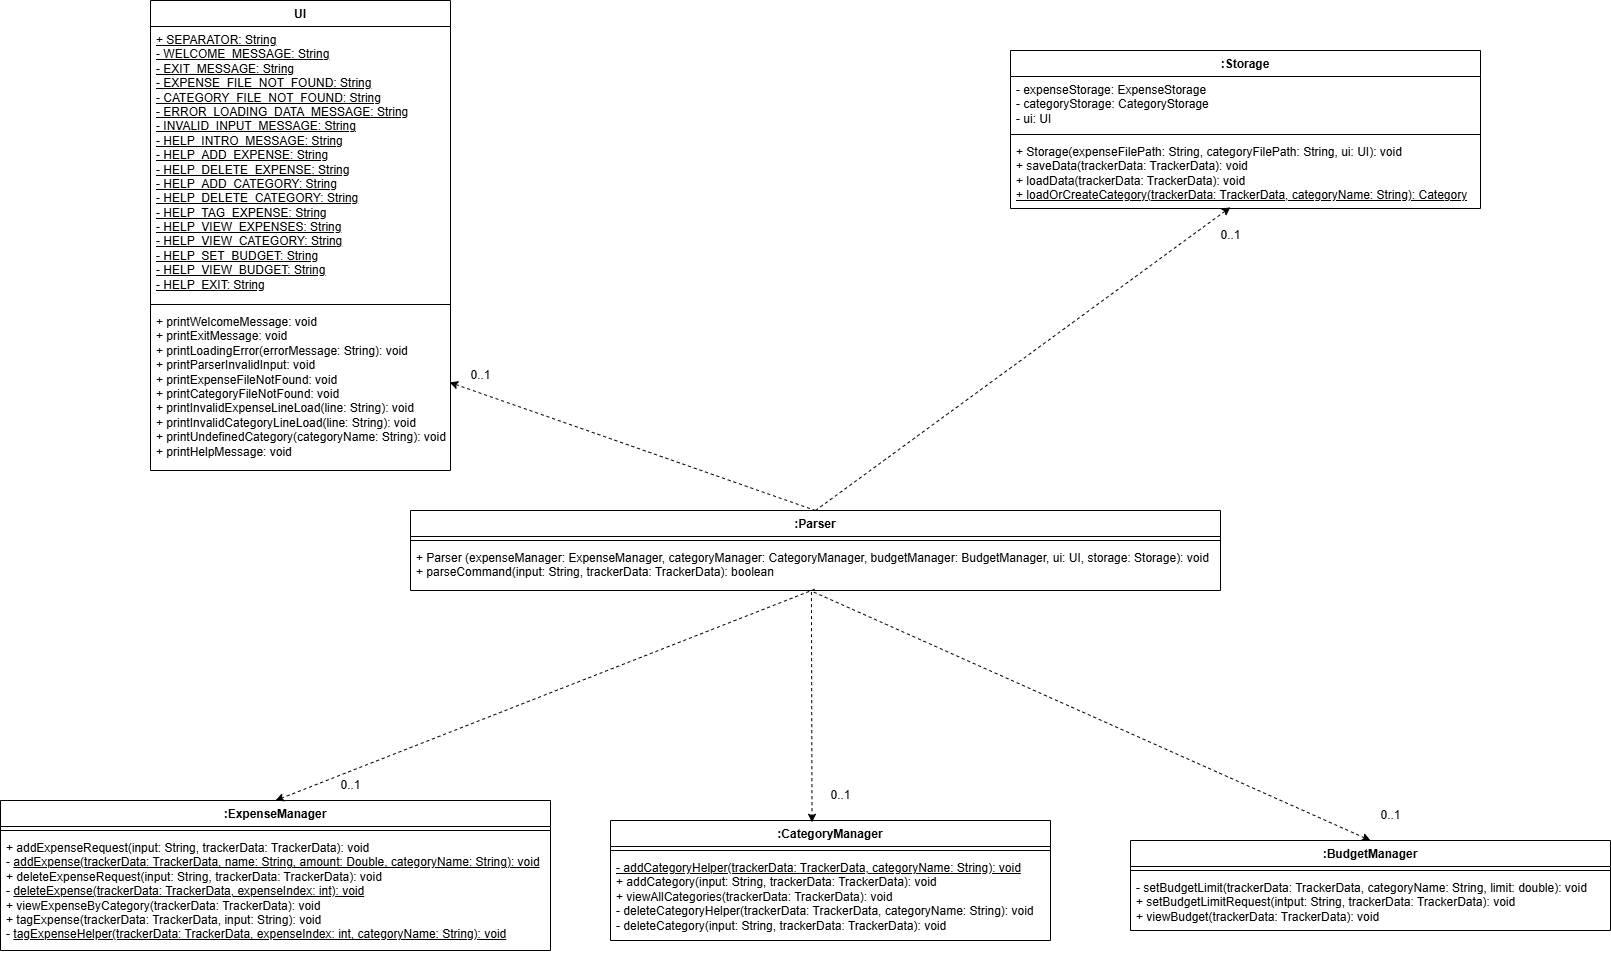

The diagram above was exported from draw.io. Its source (the exported page's mxGraphModel, read from the mxfile embedded in the PNG):
<mxGraphModel dx="3010" dy="1156" grid="1" gridSize="10" guides="1" tooltips="1" connect="1" arrows="1" fold="1" page="1" pageScale="1" pageWidth="827" pageHeight="1169" math="0" shadow="0">
  <root>
    <mxCell id="WIyWlLk6GJQsqaUBKTNV-0" />
    <mxCell id="WIyWlLk6GJQsqaUBKTNV-1" parent="WIyWlLk6GJQsqaUBKTNV-0" />
    <mxCell id="8PJ7N6NbCDjSyu627671-0" value=":Parser" style="swimlane;fontStyle=1;align=center;verticalAlign=top;childLayout=stackLayout;horizontal=1;startSize=26;horizontalStack=0;resizeParent=1;resizeParentMax=0;resizeLast=0;collapsible=1;marginBottom=0;whiteSpace=wrap;html=1;" vertex="1" parent="WIyWlLk6GJQsqaUBKTNV-1">
      <mxGeometry x="-400" y="550" width="810" height="80" as="geometry" />
    </mxCell>
    <mxCell id="8PJ7N6NbCDjSyu627671-2" value="" style="line;strokeWidth=1;fillColor=none;align=left;verticalAlign=middle;spacingTop=-1;spacingLeft=3;spacingRight=3;rotatable=0;labelPosition=right;points=[];portConstraint=eastwest;strokeColor=inherit;" vertex="1" parent="8PJ7N6NbCDjSyu627671-0">
      <mxGeometry y="26" width="810" height="8" as="geometry" />
    </mxCell>
    <mxCell id="8PJ7N6NbCDjSyu627671-3" value="+ Parser (expenseManager: ExpenseManager, categoryManager: CategoryManager, budgetManager: BudgetManager, ui: UI, storage: Storage): void&lt;div&gt;+ parseCommand(input: String, trackerData: TrackerData): boolean&lt;/div&gt;" style="text;strokeColor=none;fillColor=none;align=left;verticalAlign=top;spacingLeft=4;spacingRight=4;overflow=hidden;rotatable=0;points=[[0,0.5],[1,0.5]];portConstraint=eastwest;whiteSpace=wrap;html=1;" vertex="1" parent="8PJ7N6NbCDjSyu627671-0">
      <mxGeometry y="34" width="810" height="46" as="geometry" />
    </mxCell>
    <mxCell id="8PJ7N6NbCDjSyu627671-4" value=":ExpenseManager" style="swimlane;fontStyle=1;align=center;verticalAlign=top;childLayout=stackLayout;horizontal=1;startSize=26;horizontalStack=0;resizeParent=1;resizeParentMax=0;resizeLast=0;collapsible=1;marginBottom=0;whiteSpace=wrap;html=1;" vertex="1" parent="WIyWlLk6GJQsqaUBKTNV-1">
      <mxGeometry x="-810" y="840" width="550" height="150" as="geometry" />
    </mxCell>
    <mxCell id="8PJ7N6NbCDjSyu627671-6" value="" style="line;strokeWidth=1;fillColor=none;align=left;verticalAlign=middle;spacingTop=-1;spacingLeft=3;spacingRight=3;rotatable=0;labelPosition=right;points=[];portConstraint=eastwest;strokeColor=inherit;" vertex="1" parent="8PJ7N6NbCDjSyu627671-4">
      <mxGeometry y="26" width="550" height="8" as="geometry" />
    </mxCell>
    <mxCell id="8PJ7N6NbCDjSyu627671-7" value="+ addExpenseRequest(input: String, trackerData: TrackerData): void&lt;div&gt;- &lt;u&gt;addExpense(&lt;span style=&quot;background-color: initial;&quot;&gt;trackerData: TrackerData, name: String, amount: Double, categoryName: String): void&lt;/span&gt;&lt;/u&gt;&lt;/div&gt;&lt;div&gt;&lt;span style=&quot;background-color: initial;&quot;&gt;+ deleteExpenseRequest(input: String,&amp;nbsp;&lt;/span&gt;&lt;span style=&quot;background-color: initial;&quot;&gt;trackerData: TrackerData): void&lt;/span&gt;&lt;/div&gt;&lt;div&gt;&lt;span style=&quot;background-color: initial;&quot;&gt;- &lt;u&gt;deleteExpense(trackerData: TrackerData, expenseIndex: int): void&lt;/u&gt;&lt;/span&gt;&lt;/div&gt;&lt;div&gt;&lt;span style=&quot;background-color: initial;&quot;&gt;+ viewExpenseByCategory(trackerData: TrackerData): void&lt;/span&gt;&lt;/div&gt;&lt;div&gt;&lt;span style=&quot;background-color: initial;&quot;&gt;+ tagExpense(trackerData: TrackerData, input: String): void&lt;/span&gt;&lt;/div&gt;&lt;div&gt;&lt;span style=&quot;background-color: initial;&quot;&gt;- &lt;u&gt;tagExpenseHelper(trackerData: TrackerData, expenseIndex: int, categoryName: String): void&lt;/u&gt;&lt;/span&gt;&lt;/div&gt;" style="text;strokeColor=none;fillColor=none;align=left;verticalAlign=top;spacingLeft=4;spacingRight=4;overflow=hidden;rotatable=0;points=[[0,0.5],[1,0.5]];portConstraint=eastwest;whiteSpace=wrap;html=1;" vertex="1" parent="8PJ7N6NbCDjSyu627671-4">
      <mxGeometry y="34" width="550" height="116" as="geometry" />
    </mxCell>
    <mxCell id="8PJ7N6NbCDjSyu627671-8" value=":CategoryManager" style="swimlane;fontStyle=1;align=center;verticalAlign=top;childLayout=stackLayout;horizontal=1;startSize=26;horizontalStack=0;resizeParent=1;resizeParentMax=0;resizeLast=0;collapsible=1;marginBottom=0;whiteSpace=wrap;html=1;" vertex="1" parent="WIyWlLk6GJQsqaUBKTNV-1">
      <mxGeometry x="-200" y="860" width="440" height="120" as="geometry" />
    </mxCell>
    <mxCell id="8PJ7N6NbCDjSyu627671-10" value="" style="line;strokeWidth=1;fillColor=none;align=left;verticalAlign=middle;spacingTop=-1;spacingLeft=3;spacingRight=3;rotatable=0;labelPosition=right;points=[];portConstraint=eastwest;strokeColor=inherit;" vertex="1" parent="8PJ7N6NbCDjSyu627671-8">
      <mxGeometry y="26" width="440" height="8" as="geometry" />
    </mxCell>
    <mxCell id="8PJ7N6NbCDjSyu627671-11" value="&lt;u&gt;- addCategoryHelper(trackerData: TrackerData, categoryName: String): void&lt;/u&gt;&lt;div&gt;+ addCategory(input: String, trackerData: TrackerData): void&lt;/div&gt;&lt;div&gt;+ viewAllCategories(trackerData: TrackerData): void&lt;/div&gt;&lt;div&gt;- deleteCategoryHelper(trackerData: TrackerData, categoryName: String): void&lt;/div&gt;&lt;div&gt;- deleteCategory(input: String, trackerData: TrackerData): void&lt;/div&gt;" style="text;strokeColor=none;fillColor=none;align=left;verticalAlign=top;spacingLeft=4;spacingRight=4;overflow=hidden;rotatable=0;points=[[0,0.5],[1,0.5]];portConstraint=eastwest;whiteSpace=wrap;html=1;" vertex="1" parent="8PJ7N6NbCDjSyu627671-8">
      <mxGeometry y="34" width="440" height="86" as="geometry" />
    </mxCell>
    <mxCell id="8PJ7N6NbCDjSyu627671-12" value=":BudgetManager" style="swimlane;fontStyle=1;align=center;verticalAlign=top;childLayout=stackLayout;horizontal=1;startSize=26;horizontalStack=0;resizeParent=1;resizeParentMax=0;resizeLast=0;collapsible=1;marginBottom=0;whiteSpace=wrap;html=1;" vertex="1" parent="WIyWlLk6GJQsqaUBKTNV-1">
      <mxGeometry x="320" y="880" width="480" height="90" as="geometry" />
    </mxCell>
    <mxCell id="8PJ7N6NbCDjSyu627671-14" value="" style="line;strokeWidth=1;fillColor=none;align=left;verticalAlign=middle;spacingTop=-1;spacingLeft=3;spacingRight=3;rotatable=0;labelPosition=right;points=[];portConstraint=eastwest;strokeColor=inherit;" vertex="1" parent="8PJ7N6NbCDjSyu627671-12">
      <mxGeometry y="26" width="480" height="8" as="geometry" />
    </mxCell>
    <mxCell id="8PJ7N6NbCDjSyu627671-15" value="- setBudgetLimit(trackerData: TrackerData, categoryName: String, limit: double): void&lt;div&gt;+ setBudgetLimitRequest(intput: String, trackerData: TrackerData): void&lt;/div&gt;&lt;div&gt;+ viewBudget(trackerData: TrackerData): void&lt;/div&gt;" style="text;strokeColor=none;fillColor=none;align=left;verticalAlign=top;spacingLeft=4;spacingRight=4;overflow=hidden;rotatable=0;points=[[0,0.5],[1,0.5]];portConstraint=eastwest;whiteSpace=wrap;html=1;" vertex="1" parent="8PJ7N6NbCDjSyu627671-12">
      <mxGeometry y="34" width="480" height="56" as="geometry" />
    </mxCell>
    <mxCell id="8PJ7N6NbCDjSyu627671-21" value=":Storage" style="swimlane;fontStyle=1;align=center;verticalAlign=top;childLayout=stackLayout;horizontal=1;startSize=26;horizontalStack=0;resizeParent=1;resizeParentMax=0;resizeLast=0;collapsible=1;marginBottom=0;whiteSpace=wrap;html=1;" vertex="1" parent="WIyWlLk6GJQsqaUBKTNV-1">
      <mxGeometry x="200" y="90" width="470" height="158" as="geometry" />
    </mxCell>
    <mxCell id="8PJ7N6NbCDjSyu627671-22" value="&lt;div&gt;- expenseStorage: ExpenseStorage&lt;/div&gt;&lt;div&gt;- categoryStorage: CategoryStorage&lt;/div&gt;- ui: UI" style="text;strokeColor=none;fillColor=none;align=left;verticalAlign=top;spacingLeft=4;spacingRight=4;overflow=hidden;rotatable=0;points=[[0,0.5],[1,0.5]];portConstraint=eastwest;whiteSpace=wrap;html=1;" vertex="1" parent="8PJ7N6NbCDjSyu627671-21">
      <mxGeometry y="26" width="470" height="54" as="geometry" />
    </mxCell>
    <mxCell id="8PJ7N6NbCDjSyu627671-23" value="" style="line;strokeWidth=1;fillColor=none;align=left;verticalAlign=middle;spacingTop=-1;spacingLeft=3;spacingRight=3;rotatable=0;labelPosition=right;points=[];portConstraint=eastwest;strokeColor=inherit;" vertex="1" parent="8PJ7N6NbCDjSyu627671-21">
      <mxGeometry y="80" width="470" height="8" as="geometry" />
    </mxCell>
    <mxCell id="8PJ7N6NbCDjSyu627671-24" value="+ Storage(expenseFilePath: String, categoryFilePath: String, ui: UI): void&lt;div&gt;+ saveData(trackerData: TrackerData): void&lt;/div&gt;&lt;div&gt;+ loadData(trackerData: TrackerData): void&lt;/div&gt;&lt;div&gt;&lt;u&gt;+ loadOrCreateCategory(trackerData: TrackerData, categoryName: String): Category&lt;/u&gt;&lt;/div&gt;" style="text;strokeColor=none;fillColor=none;align=left;verticalAlign=top;spacingLeft=4;spacingRight=4;overflow=hidden;rotatable=0;points=[[0,0.5],[1,0.5]];portConstraint=eastwest;whiteSpace=wrap;html=1;" vertex="1" parent="8PJ7N6NbCDjSyu627671-21">
      <mxGeometry y="88" width="470" height="70" as="geometry" />
    </mxCell>
    <mxCell id="8PJ7N6NbCDjSyu627671-25" value="UI" style="swimlane;fontStyle=1;align=center;verticalAlign=top;childLayout=stackLayout;horizontal=1;startSize=26;horizontalStack=0;resizeParent=1;resizeParentMax=0;resizeLast=0;collapsible=1;marginBottom=0;whiteSpace=wrap;html=1;" vertex="1" parent="WIyWlLk6GJQsqaUBKTNV-1">
      <mxGeometry x="-660" y="40" width="300" height="470" as="geometry" />
    </mxCell>
    <mxCell id="8PJ7N6NbCDjSyu627671-26" value="&lt;u&gt;+ SEPARATOR: String&lt;/u&gt;&lt;div&gt;&lt;div&gt;&lt;u&gt;- WELCOME_MESSAGE: String&lt;/u&gt;&lt;div&gt;&lt;u&gt;- EXIT_MESSAGE: String&lt;/u&gt;&lt;div&gt;&lt;u&gt;- EXPENSE_FILE_NOT_FOUND: String&lt;/u&gt;&lt;div&gt;&lt;u&gt;- CATEGORY_FILE_NOT_FOUND: String&lt;/u&gt;&lt;div&gt;&lt;u&gt;- ERROR_LOADING_DATA_MESSAGE: String&lt;/u&gt;&lt;div&gt;&lt;div&gt;&lt;u&gt;- INVALID_INPUT_MESSAGE: String&lt;/u&gt;&lt;div&gt;&lt;u&gt;- HELP_INTRO_MESSAGE: String&lt;/u&gt;&lt;div&gt;&lt;u&gt;- HELP_ADD_EXPENSE: String&lt;/u&gt;&lt;div&gt;&lt;u&gt;- HELP_DELETE_EXPENSE: String&lt;/u&gt;&lt;div&gt;&lt;u&gt;- HELP_ADD_CATEGORY: String&lt;/u&gt;&lt;div&gt;&lt;u&gt;- HELP_DELETE_CATEGORY: String&lt;/u&gt;&lt;div&gt;&lt;u&gt;- HELP_TAG_EXPENSE: String&lt;/u&gt;&lt;div&gt;&lt;u&gt;- HELP_VIEW_EXPENSES: String&lt;/u&gt;&lt;div&gt;&lt;u&gt;- HELP_VIEW_CATEGORY: String&lt;/u&gt;&lt;div&gt;&lt;u&gt;- HELP_SET_BUDGET: String&lt;/u&gt;&lt;div&gt;&lt;u&gt;- HELP_VIEW_BUDGET: String&lt;/u&gt;&lt;div&gt;&lt;u&gt;- HELP_EXIT: String&lt;/u&gt;&lt;div&gt;&lt;div&gt;&lt;div&gt;&lt;div&gt;&lt;div&gt;&lt;div&gt;&lt;div&gt;&lt;br&gt;&lt;/div&gt;&lt;/div&gt;&lt;/div&gt;&lt;/div&gt;&lt;/div&gt;&lt;/div&gt;&lt;/div&gt;&lt;/div&gt;&lt;/div&gt;&lt;/div&gt;&lt;/div&gt;&lt;/div&gt;&lt;/div&gt;&lt;/div&gt;&lt;/div&gt;&lt;/div&gt;&lt;/div&gt;&lt;/div&gt;&lt;/div&gt;&lt;/div&gt;&lt;/div&gt;&lt;/div&gt;&lt;/div&gt;&lt;/div&gt;&lt;/div&gt;&lt;/div&gt;" style="text;strokeColor=none;fillColor=none;align=left;verticalAlign=top;spacingLeft=4;spacingRight=4;overflow=hidden;rotatable=0;points=[[0,0.5],[1,0.5]];portConstraint=eastwest;whiteSpace=wrap;html=1;" vertex="1" parent="8PJ7N6NbCDjSyu627671-25">
      <mxGeometry y="26" width="300" height="274" as="geometry" />
    </mxCell>
    <mxCell id="8PJ7N6NbCDjSyu627671-27" value="" style="line;strokeWidth=1;fillColor=none;align=left;verticalAlign=middle;spacingTop=-1;spacingLeft=3;spacingRight=3;rotatable=0;labelPosition=right;points=[];portConstraint=eastwest;strokeColor=inherit;" vertex="1" parent="8PJ7N6NbCDjSyu627671-25">
      <mxGeometry y="300" width="300" height="8" as="geometry" />
    </mxCell>
    <mxCell id="8PJ7N6NbCDjSyu627671-28" value="+ printWelcomeMessage: void&lt;div&gt;+ printExitMessage: void&lt;/div&gt;&lt;div&gt;+ printLoadingError(errorMessage: String): void&lt;/div&gt;&lt;div&gt;+ printParserInvalidInput: void&lt;/div&gt;&lt;div&gt;+ printExpenseFileNotFound: void&lt;/div&gt;&lt;div&gt;+ printCategoryFileNotFound: void&lt;/div&gt;&lt;div&gt;+ printInvalidExpenseLineLoad(line: String): void&lt;/div&gt;&lt;div&gt;+ printInvalidCategoryLineLoad(line: String): void&lt;/div&gt;&lt;div&gt;+ printUndefinedCategory(categoryName: String): void&lt;/div&gt;&lt;div&gt;+ printHelpMessage: void&lt;br&gt;&lt;/div&gt;" style="text;strokeColor=none;fillColor=none;align=left;verticalAlign=top;spacingLeft=4;spacingRight=4;overflow=hidden;rotatable=0;points=[[0,0.5],[1,0.5]];portConstraint=eastwest;whiteSpace=wrap;html=1;" vertex="1" parent="8PJ7N6NbCDjSyu627671-25">
      <mxGeometry y="308" width="300" height="162" as="geometry" />
    </mxCell>
    <mxCell id="8PJ7N6NbCDjSyu627671-35" value="" style="endArrow=classic;html=1;rounded=0;exitX=0.5;exitY=0;exitDx=0;exitDy=0;entryX=0.468;entryY=0.982;entryDx=0;entryDy=0;entryPerimeter=0;dashed=1;" edge="1" parent="WIyWlLk6GJQsqaUBKTNV-1" source="8PJ7N6NbCDjSyu627671-0" target="8PJ7N6NbCDjSyu627671-24">
      <mxGeometry width="50" height="50" relative="1" as="geometry">
        <mxPoint x="80" y="580" as="sourcePoint" />
        <mxPoint x="130" y="530" as="targetPoint" />
      </mxGeometry>
    </mxCell>
    <mxCell id="8PJ7N6NbCDjSyu627671-36" value="" style="endArrow=classic;html=1;rounded=0;entryX=0.997;entryY=0.456;entryDx=0;entryDy=0;entryPerimeter=0;dashed=1;" edge="1" parent="WIyWlLk6GJQsqaUBKTNV-1" target="8PJ7N6NbCDjSyu627671-28">
      <mxGeometry width="50" height="50" relative="1" as="geometry">
        <mxPoint x="5" y="550" as="sourcePoint" />
        <mxPoint x="130" y="530" as="targetPoint" />
      </mxGeometry>
    </mxCell>
    <mxCell id="8PJ7N6NbCDjSyu627671-37" value="" style="endArrow=classic;html=1;rounded=0;exitX=0.499;exitY=0.973;exitDx=0;exitDy=0;exitPerimeter=0;entryX=0.5;entryY=0;entryDx=0;entryDy=0;dashed=1;" edge="1" parent="WIyWlLk6GJQsqaUBKTNV-1" source="8PJ7N6NbCDjSyu627671-3" target="8PJ7N6NbCDjSyu627671-4">
      <mxGeometry width="50" height="50" relative="1" as="geometry">
        <mxPoint x="80" y="670" as="sourcePoint" />
        <mxPoint x="130" y="620" as="targetPoint" />
      </mxGeometry>
    </mxCell>
    <mxCell id="8PJ7N6NbCDjSyu627671-38" value="" style="endArrow=classic;html=1;rounded=0;exitX=0.495;exitY=1.036;exitDx=0;exitDy=0;exitPerimeter=0;entryX=0.458;entryY=0.015;entryDx=0;entryDy=0;dashed=1;entryPerimeter=0;" edge="1" parent="WIyWlLk6GJQsqaUBKTNV-1" source="8PJ7N6NbCDjSyu627671-3" target="8PJ7N6NbCDjSyu627671-8">
      <mxGeometry width="50" height="50" relative="1" as="geometry">
        <mxPoint x="14" y="639" as="sourcePoint" />
        <mxPoint x="-525" y="850" as="targetPoint" />
      </mxGeometry>
    </mxCell>
    <mxCell id="8PJ7N6NbCDjSyu627671-39" value="" style="endArrow=classic;html=1;rounded=0;exitX=0.498;exitY=1.036;exitDx=0;exitDy=0;exitPerimeter=0;entryX=0.5;entryY=0;entryDx=0;entryDy=0;dashed=1;" edge="1" parent="WIyWlLk6GJQsqaUBKTNV-1" source="8PJ7N6NbCDjSyu627671-3" target="8PJ7N6NbCDjSyu627671-12">
      <mxGeometry width="50" height="50" relative="1" as="geometry">
        <mxPoint x="24" y="649" as="sourcePoint" />
        <mxPoint x="-515" y="860" as="targetPoint" />
      </mxGeometry>
    </mxCell>
    <mxCell id="8PJ7N6NbCDjSyu627671-40" value="0..1" style="text;html=1;align=center;verticalAlign=middle;resizable=0;points=[];autosize=1;strokeColor=none;fillColor=none;" vertex="1" parent="WIyWlLk6GJQsqaUBKTNV-1">
      <mxGeometry x="400" y="260" width="40" height="30" as="geometry" />
    </mxCell>
    <mxCell id="8PJ7N6NbCDjSyu627671-41" value="0..1" style="text;html=1;align=center;verticalAlign=middle;resizable=0;points=[];autosize=1;strokeColor=none;fillColor=none;" vertex="1" parent="WIyWlLk6GJQsqaUBKTNV-1">
      <mxGeometry x="560" y="840" width="40" height="30" as="geometry" />
    </mxCell>
    <mxCell id="8PJ7N6NbCDjSyu627671-42" value="0..1" style="text;html=1;align=center;verticalAlign=middle;resizable=0;points=[];autosize=1;strokeColor=none;fillColor=none;" vertex="1" parent="WIyWlLk6GJQsqaUBKTNV-1">
      <mxGeometry x="10" y="820" width="40" height="30" as="geometry" />
    </mxCell>
    <mxCell id="8PJ7N6NbCDjSyu627671-43" value="0..1" style="text;html=1;align=center;verticalAlign=middle;resizable=0;points=[];autosize=1;strokeColor=none;fillColor=none;" vertex="1" parent="WIyWlLk6GJQsqaUBKTNV-1">
      <mxGeometry x="-480" y="810" width="40" height="30" as="geometry" />
    </mxCell>
    <mxCell id="8PJ7N6NbCDjSyu627671-44" value="0..1" style="text;html=1;align=center;verticalAlign=middle;resizable=0;points=[];autosize=1;strokeColor=none;fillColor=none;" vertex="1" parent="WIyWlLk6GJQsqaUBKTNV-1">
      <mxGeometry x="-350" y="400" width="40" height="30" as="geometry" />
    </mxCell>
  </root>
</mxGraphModel>